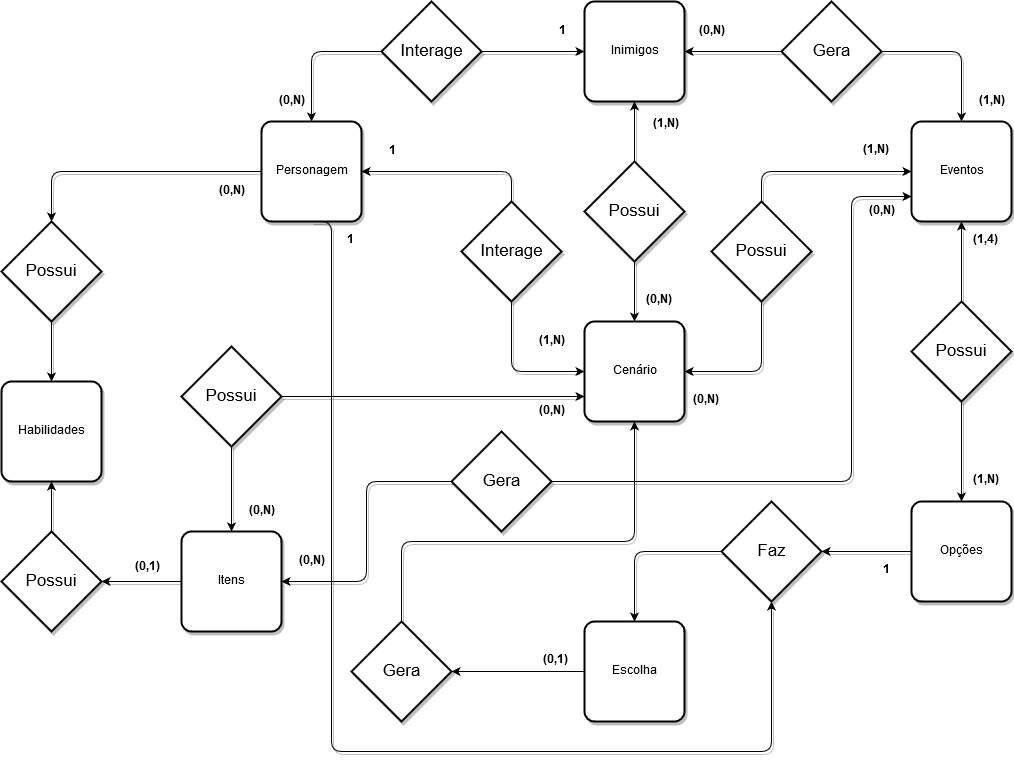

The diagram above was exported from draw.io. Its source (the exported page's mxGraphModel, read from the mxfile embedded in the PNG):
<mxGraphModel dx="2256" dy="702" grid="1" gridSize="10" guides="1" tooltips="1" connect="1" arrows="0" fold="1" page="1" pageScale="1" pageWidth="826" pageHeight="1169" background="#ffffff" math="0" shadow="0">
  <root>
    <mxCell id="0" />
    <mxCell id="1" parent="0" />
    <mxCell id="141" style="edgeStyle=orthogonalEdgeStyle;html=1;exitX=0.5;exitY=1;entryX=0.5;entryY=1;jettySize=auto;orthogonalLoop=1;rounded=1;shadow=1;comic=0;fillColor=#ffffff;strokeColor=#000000;" parent="1" source="79" target="117" edge="1">
      <mxGeometry relative="1" as="geometry">
        <Array as="points">
          <mxPoint x="110" y="230" />
          <mxPoint x="110" y="760" />
          <mxPoint x="550" y="760" />
        </Array>
      </mxGeometry>
    </mxCell>
    <mxCell id="147" style="edgeStyle=orthogonalEdgeStyle;html=1;exitX=0;exitY=0.5;entryX=0.5;entryY=0;jettySize=auto;orthogonalLoop=1;rounded=1;shadow=1;comic=0;fillColor=#ffffff;strokeColor=#000000;" parent="1" source="79" target="126" edge="1">
      <mxGeometry relative="1" as="geometry" />
    </mxCell>
    <mxCell id="79" value="Personagem" style="strokeWidth=2;rounded=1;arcSize=10;whiteSpace=wrap;html=1;align=center;comic=0;shadow=1;fillColor=#ffffff;strokeColor=#000000;" parent="1" vertex="1">
      <mxGeometry x="40" y="130" width="100" height="100" as="geometry" />
    </mxCell>
    <mxCell id="80" value="Eventos" style="strokeWidth=2;rounded=1;arcSize=10;whiteSpace=wrap;html=1;align=center;comic=0;shadow=1;fillColor=#ffffff;strokeColor=#000000;" parent="1" vertex="1">
      <mxGeometry x="690" y="130" width="100" height="100" as="geometry" />
    </mxCell>
    <mxCell id="81" value="Cenário" style="strokeWidth=2;rounded=1;arcSize=10;whiteSpace=wrap;html=1;align=center;comic=0;shadow=1;fillColor=#ffffff;strokeColor=#000000;" parent="1" vertex="1">
      <mxGeometry x="363" y="330" width="100" height="100" as="geometry" />
    </mxCell>
    <mxCell id="83" style="edgeStyle=orthogonalEdgeStyle;html=1;exitX=0.5;exitY=0;entryX=1;entryY=0.5;jettySize=auto;orthogonalLoop=1;rounded=1;shadow=1;comic=0;fillColor=#ffffff;strokeColor=#000000;" parent="1" source="82" target="79" edge="1">
      <mxGeometry relative="1" as="geometry" />
    </mxCell>
    <mxCell id="145" style="edgeStyle=orthogonalEdgeStyle;html=1;exitX=0.5;exitY=1;entryX=0;entryY=0.5;jettySize=auto;orthogonalLoop=1;rounded=1;shadow=1;comic=0;fillColor=#ffffff;strokeColor=#000000;" parent="1" source="82" target="81" edge="1">
      <mxGeometry relative="1" as="geometry" />
    </mxCell>
    <mxCell id="82" value="Interage" style="shape=rhombus;strokeWidth=2;fontSize=17;perimeter=rhombusPerimeter;whiteSpace=wrap;html=1;align=center;comic=0;shadow=1;fillColor=#ffffff;strokeColor=#000000;" parent="1" vertex="1">
      <mxGeometry x="240" y="210" width="100" height="100" as="geometry" />
    </mxCell>
    <mxCell id="86" style="edgeStyle=orthogonalEdgeStyle;html=1;exitX=0.5;exitY=1;entryX=1;entryY=0.5;jettySize=auto;orthogonalLoop=1;rounded=1;shadow=1;comic=0;fillColor=#ffffff;strokeColor=#000000;" parent="1" source="85" target="81" edge="1">
      <mxGeometry relative="1" as="geometry" />
    </mxCell>
    <mxCell id="87" style="edgeStyle=orthogonalEdgeStyle;html=1;exitX=0.5;exitY=0;entryX=0;entryY=0.5;jettySize=auto;orthogonalLoop=1;rounded=1;shadow=1;comic=0;fillColor=#ffffff;strokeColor=#000000;" parent="1" source="85" target="80" edge="1">
      <mxGeometry relative="1" as="geometry" />
    </mxCell>
    <mxCell id="85" value="Possui" style="shape=rhombus;strokeWidth=2;fontSize=17;perimeter=rhombusPerimeter;whiteSpace=wrap;html=1;align=center;comic=0;shadow=1;fillColor=#ffffff;strokeColor=#000000;" parent="1" vertex="1">
      <mxGeometry x="490" y="210" width="100" height="100" as="geometry" />
    </mxCell>
    <mxCell id="88" value="Inimigos" style="strokeWidth=2;rounded=1;arcSize=10;whiteSpace=wrap;html=1;align=center;comic=0;shadow=1;fillColor=#ffffff;strokeColor=#000000;" parent="1" vertex="1">
      <mxGeometry x="363" y="10" width="100" height="100" as="geometry" />
    </mxCell>
    <mxCell id="91" value="" style="edgeStyle=orthogonalEdgeStyle;html=1;jettySize=auto;orthogonalLoop=1;rounded=1;shadow=1;comic=0;fillColor=#ffffff;strokeColor=#000000;" parent="1" source="89" target="81" edge="1">
      <mxGeometry relative="1" as="geometry" />
    </mxCell>
    <mxCell id="143" style="edgeStyle=orthogonalEdgeStyle;html=1;exitX=0.5;exitY=0;entryX=0.5;entryY=1;jettySize=auto;orthogonalLoop=1;rounded=1;shadow=1;comic=0;fillColor=#ffffff;strokeColor=#000000;" parent="1" source="89" target="88" edge="1">
      <mxGeometry relative="1" as="geometry" />
    </mxCell>
    <mxCell id="89" value="Possui" style="shape=rhombus;strokeWidth=2;fontSize=17;perimeter=rhombusPerimeter;whiteSpace=wrap;html=1;align=center;comic=0;shadow=1;fillColor=#ffffff;strokeColor=#000000;" parent="1" vertex="1">
      <mxGeometry x="363" y="170" width="100" height="100" as="geometry" />
    </mxCell>
    <mxCell id="94" style="edgeStyle=orthogonalEdgeStyle;html=1;exitX=1;exitY=0.5;entryX=0;entryY=0.5;jettySize=auto;orthogonalLoop=1;rounded=1;shadow=1;comic=0;fillColor=#ffffff;strokeColor=#000000;" parent="1" source="92" target="88" edge="1">
      <mxGeometry relative="1" as="geometry" />
    </mxCell>
    <mxCell id="149" style="edgeStyle=orthogonalEdgeStyle;html=1;exitX=0;exitY=0.5;entryX=0.5;entryY=0;jettySize=auto;orthogonalLoop=1;rounded=1;shadow=1;comic=0;fillColor=#ffffff;strokeColor=#000000;" parent="1" source="92" target="79" edge="1">
      <mxGeometry relative="1" as="geometry" />
    </mxCell>
    <mxCell id="92" value="Interage" style="shape=rhombus;strokeWidth=2;fontSize=17;perimeter=rhombusPerimeter;whiteSpace=wrap;html=1;align=center;comic=0;shadow=1;fillColor=#ffffff;strokeColor=#000000;" parent="1" vertex="1">
      <mxGeometry x="160" y="10" width="100" height="100" as="geometry" />
    </mxCell>
    <mxCell id="98" style="edgeStyle=orthogonalEdgeStyle;html=1;exitX=0;exitY=0.5;entryX=1;entryY=0.5;jettySize=auto;orthogonalLoop=1;rounded=1;shadow=1;comic=0;fillColor=#ffffff;strokeColor=#000000;" parent="1" source="95" target="88" edge="1">
      <mxGeometry relative="1" as="geometry" />
    </mxCell>
    <mxCell id="99" style="edgeStyle=orthogonalEdgeStyle;html=1;exitX=1;exitY=0.5;entryX=0.5;entryY=0;jettySize=auto;orthogonalLoop=1;rounded=1;shadow=1;comic=0;fillColor=#ffffff;strokeColor=#000000;" parent="1" source="95" target="80" edge="1">
      <mxGeometry relative="1" as="geometry" />
    </mxCell>
    <mxCell id="95" value="Gera" style="shape=rhombus;strokeWidth=2;fontSize=17;perimeter=rhombusPerimeter;whiteSpace=wrap;html=1;align=center;comic=0;shadow=1;fillColor=#ffffff;strokeColor=#000000;" parent="1" vertex="1">
      <mxGeometry x="560" y="10" width="100" height="100" as="geometry" />
    </mxCell>
    <mxCell id="104" style="edgeStyle=orthogonalEdgeStyle;html=1;exitX=0.5;exitY=1;entryX=0.5;entryY=0;jettySize=auto;orthogonalLoop=1;rounded=1;shadow=1;comic=0;fillColor=#ffffff;strokeColor=#000000;" parent="1" source="100" target="101" edge="1">
      <mxGeometry relative="1" as="geometry" />
    </mxCell>
    <mxCell id="105" style="edgeStyle=orthogonalEdgeStyle;html=1;exitX=0.5;exitY=0;entryX=0.5;entryY=1;jettySize=auto;orthogonalLoop=1;rounded=1;shadow=1;comic=0;fillColor=#ffffff;strokeColor=#000000;" parent="1" source="100" target="80" edge="1">
      <mxGeometry relative="1" as="geometry" />
    </mxCell>
    <mxCell id="100" value="Possui" style="shape=rhombus;strokeWidth=2;fontSize=17;perimeter=rhombusPerimeter;whiteSpace=wrap;html=1;align=center;comic=0;shadow=1;fillColor=#ffffff;strokeColor=#000000;" parent="1" vertex="1">
      <mxGeometry x="690" y="310" width="100" height="100" as="geometry" />
    </mxCell>
    <mxCell id="140" style="edgeStyle=orthogonalEdgeStyle;html=1;exitX=0;exitY=0.5;entryX=1;entryY=0.5;jettySize=auto;orthogonalLoop=1;rounded=1;shadow=1;comic=0;fillColor=#ffffff;strokeColor=#000000;" parent="1" source="101" target="117" edge="1">
      <mxGeometry relative="1" as="geometry" />
    </mxCell>
    <mxCell id="101" value="Opções" style="strokeWidth=2;rounded=1;arcSize=10;whiteSpace=wrap;html=1;align=center;comic=0;shadow=1;fillColor=#ffffff;strokeColor=#000000;" parent="1" vertex="1">
      <mxGeometry x="690" y="510" width="100" height="100" as="geometry" />
    </mxCell>
    <mxCell id="150" style="edgeStyle=orthogonalEdgeStyle;rounded=0;html=1;exitX=1;exitY=0.5;entryX=1;entryY=0.5;jettySize=auto;orthogonalLoop=1;comic=0;fillColor=#ffffff;strokeColor=#000000;" parent="1" source="107" target="114" edge="1">
      <mxGeometry relative="1" as="geometry" />
    </mxCell>
    <mxCell id="107" value="Escolha" style="strokeWidth=2;rounded=1;arcSize=10;whiteSpace=wrap;html=1;align=center;direction=west;comic=0;shadow=1;fillColor=#ffffff;strokeColor=#000000;" parent="1" vertex="1">
      <mxGeometry x="363" y="630" width="100" height="100" as="geometry" />
    </mxCell>
    <mxCell id="115" style="edgeStyle=orthogonalEdgeStyle;html=1;exitX=0.5;exitY=0;entryX=0.5;entryY=1;jettySize=auto;orthogonalLoop=1;rounded=1;shadow=1;comic=0;fillColor=#ffffff;strokeColor=#000000;" parent="1" source="114" target="81" edge="1">
      <mxGeometry relative="1" as="geometry">
        <Array as="points">
          <mxPoint x="180" y="550" />
          <mxPoint x="413" y="550" />
        </Array>
      </mxGeometry>
    </mxCell>
    <mxCell id="114" value="Gera" style="shape=rhombus;strokeWidth=2;fontSize=17;perimeter=rhombusPerimeter;whiteSpace=wrap;html=1;align=center;comic=0;shadow=1;fillColor=#ffffff;strokeColor=#000000;" parent="1" vertex="1">
      <mxGeometry x="130" y="630" width="100" height="100" as="geometry" />
    </mxCell>
    <mxCell id="120" style="edgeStyle=orthogonalEdgeStyle;html=1;exitX=0;exitY=0.5;entryX=0.5;entryY=1;jettySize=auto;orthogonalLoop=1;rounded=1;shadow=1;comic=0;fillColor=#ffffff;strokeColor=#000000;" parent="1" source="117" target="107" edge="1">
      <mxGeometry relative="1" as="geometry" />
    </mxCell>
    <mxCell id="117" value="Faz" style="shape=rhombus;strokeWidth=2;fontSize=17;perimeter=rhombusPerimeter;whiteSpace=wrap;html=1;align=center;comic=0;shadow=1;fillColor=#ffffff;strokeColor=#000000;" parent="1" vertex="1">
      <mxGeometry x="500" y="510" width="100" height="100" as="geometry" />
    </mxCell>
    <mxCell id="148" style="edgeStyle=orthogonalEdgeStyle;html=1;exitX=0;exitY=0.5;entryX=1;entryY=0.5;jettySize=auto;orthogonalLoop=1;rounded=1;shadow=1;comic=0;fillColor=#ffffff;strokeColor=#000000;" parent="1" source="124" target="127" edge="1">
      <mxGeometry relative="1" as="geometry" />
    </mxCell>
    <mxCell id="124" value="Itens" style="strokeWidth=2;rounded=1;arcSize=10;whiteSpace=wrap;html=1;align=center;comic=0;shadow=1;fillColor=#ffffff;strokeColor=#000000;" parent="1" vertex="1">
      <mxGeometry x="-40" y="540" width="100" height="100" as="geometry" />
    </mxCell>
    <mxCell id="125" value="Habilidades" style="strokeWidth=2;rounded=1;arcSize=10;whiteSpace=wrap;html=1;align=center;comic=0;shadow=1;fillColor=#ffffff;strokeColor=#000000;" parent="1" vertex="1">
      <mxGeometry x="-220" y="390" width="100" height="100" as="geometry" />
    </mxCell>
    <mxCell id="146" style="edgeStyle=orthogonalEdgeStyle;html=1;exitX=0.5;exitY=1;entryX=0.5;entryY=0;jettySize=auto;orthogonalLoop=1;rounded=1;shadow=1;comic=0;fillColor=#ffffff;strokeColor=#000000;" parent="1" source="126" target="125" edge="1">
      <mxGeometry relative="1" as="geometry" />
    </mxCell>
    <mxCell id="126" value="Possui" style="shape=rhombus;strokeWidth=2;fontSize=17;perimeter=rhombusPerimeter;whiteSpace=wrap;html=1;align=center;comic=0;shadow=1;fillColor=#ffffff;strokeColor=#000000;" parent="1" vertex="1">
      <mxGeometry x="-220" y="230" width="100" height="100" as="geometry" />
    </mxCell>
    <mxCell id="133" style="edgeStyle=orthogonalEdgeStyle;html=1;exitX=0.5;exitY=0;entryX=0.5;entryY=1;jettySize=auto;orthogonalLoop=1;rounded=1;shadow=1;comic=0;fillColor=#ffffff;strokeColor=#000000;" parent="1" source="127" target="125" edge="1">
      <mxGeometry relative="1" as="geometry" />
    </mxCell>
    <mxCell id="127" value="Possui" style="shape=rhombus;strokeWidth=2;fontSize=17;perimeter=rhombusPerimeter;whiteSpace=wrap;html=1;align=center;comic=0;shadow=1;fillColor=#ffffff;strokeColor=#000000;" parent="1" vertex="1">
      <mxGeometry x="-220" y="540" width="100" height="100" as="geometry" />
    </mxCell>
    <mxCell id="134" style="edgeStyle=orthogonalEdgeStyle;html=1;exitX=0.5;exitY=1;entryX=0.5;entryY=0;jettySize=auto;orthogonalLoop=1;rounded=1;shadow=1;comic=0;fillColor=#ffffff;strokeColor=#000000;" parent="1" source="132" target="124" edge="1">
      <mxGeometry relative="1" as="geometry" />
    </mxCell>
    <mxCell id="136" style="edgeStyle=orthogonalEdgeStyle;html=1;exitX=1;exitY=0.5;entryX=0;entryY=0.75;jettySize=auto;orthogonalLoop=1;rounded=1;shadow=1;comic=0;fillColor=#ffffff;strokeColor=#000000;" parent="1" source="132" target="81" edge="1">
      <mxGeometry relative="1" as="geometry" />
    </mxCell>
    <mxCell id="132" value="Possui" style="shape=rhombus;strokeWidth=2;fontSize=17;perimeter=rhombusPerimeter;whiteSpace=wrap;html=1;align=center;comic=0;shadow=1;fillColor=#ffffff;strokeColor=#000000;" parent="1" vertex="1">
      <mxGeometry x="-40" y="355" width="100" height="100" as="geometry" />
    </mxCell>
    <mxCell id="138" style="edgeStyle=orthogonalEdgeStyle;html=1;exitX=0;exitY=0.5;entryX=1;entryY=0.5;jettySize=auto;orthogonalLoop=1;rounded=1;shadow=1;comic=0;fillColor=#ffffff;strokeColor=#000000;" parent="1" source="137" target="124" edge="1">
      <mxGeometry relative="1" as="geometry" />
    </mxCell>
    <mxCell id="139" style="edgeStyle=orthogonalEdgeStyle;html=1;exitX=1;exitY=0.5;entryX=0;entryY=0.75;jettySize=auto;orthogonalLoop=1;rounded=1;shadow=1;comic=0;fillColor=#ffffff;strokeColor=#000000;" parent="1" source="137" target="80" edge="1">
      <mxGeometry relative="1" as="geometry">
        <Array as="points">
          <mxPoint x="630" y="490" />
          <mxPoint x="630" y="205" />
        </Array>
      </mxGeometry>
    </mxCell>
    <mxCell id="137" value="Gera" style="shape=rhombus;strokeWidth=2;fontSize=17;perimeter=rhombusPerimeter;whiteSpace=wrap;html=1;align=center;comic=0;shadow=1;fillColor=#ffffff;strokeColor=#000000;" parent="1" vertex="1">
      <mxGeometry x="230" y="440" width="100" height="100" as="geometry" />
    </mxCell>
    <mxCell id="154" value="&lt;b&gt;(0,N)&lt;/b&gt;" style="text;html=1;strokeColor=none;fillColor=none;align=center;verticalAlign=middle;whiteSpace=wrap;shadow=1;comic=1;" parent="1" vertex="1">
      <mxGeometry x="50" y="100" width="40" height="20" as="geometry" />
    </mxCell>
    <mxCell id="155" value="&lt;b&gt;1&lt;/b&gt;" style="text;html=1;strokeColor=none;fillColor=none;align=center;verticalAlign=middle;whiteSpace=wrap;shadow=1;comic=1;" parent="1" vertex="1">
      <mxGeometry x="320" y="30" width="40" height="20" as="geometry" />
    </mxCell>
    <mxCell id="156" value="&lt;b&gt;(0,N)&lt;/b&gt;" style="text;html=1;strokeColor=none;fillColor=none;align=center;verticalAlign=middle;whiteSpace=wrap;shadow=1;comic=1;" parent="1" vertex="1">
      <mxGeometry x="470" y="30" width="40" height="20" as="geometry" />
    </mxCell>
    <mxCell id="157" value="&lt;b&gt;(1,N)&lt;/b&gt;" style="text;html=1;strokeColor=none;fillColor=none;align=center;verticalAlign=middle;whiteSpace=wrap;shadow=1;comic=1;" parent="1" vertex="1">
      <mxGeometry x="750" y="100" width="40" height="20" as="geometry" />
    </mxCell>
    <mxCell id="158" value="&lt;b&gt;1&lt;/b&gt;" style="text;html=1;strokeColor=none;fillColor=none;align=center;verticalAlign=middle;whiteSpace=wrap;shadow=1;comic=1;" parent="1" vertex="1">
      <mxGeometry x="150" y="150" width="40" height="20" as="geometry" />
    </mxCell>
    <mxCell id="159" value="&lt;b&gt;(1,N)&lt;/b&gt;" style="text;html=1;strokeColor=none;fillColor=none;align=center;verticalAlign=middle;whiteSpace=wrap;shadow=1;comic=1;" parent="1" vertex="1">
      <mxGeometry x="310" y="340" width="40" height="20" as="geometry" />
    </mxCell>
    <mxCell id="160" value="&lt;b&gt;(1,N)&lt;/b&gt;" style="text;html=1;" parent="1" vertex="1">
      <mxGeometry x="430" y="120" width="50" height="30" as="geometry" />
    </mxCell>
    <mxCell id="161" value="&lt;b&gt;(0,N)&lt;/b&gt;" style="text;html=1;resizable=0;points=[];autosize=1;align=left;verticalAlign=top;spacingTop=-4;" parent="1" vertex="1">
      <mxGeometry x="423" y="300" width="40" height="20" as="geometry" />
    </mxCell>
    <mxCell id="163" value="&lt;b&gt;(0,N)&lt;/b&gt;" style="text;html=1;resizable=0;points=[];autosize=1;align=left;verticalAlign=top;spacingTop=-4;" parent="1" vertex="1">
      <mxGeometry x="470" y="400" width="40" height="20" as="geometry" />
    </mxCell>
    <mxCell id="165" value="&lt;b&gt;(1,N)&lt;/b&gt;" style="text;html=1;resizable=0;points=[];autosize=1;align=left;verticalAlign=top;spacingTop=-4;" parent="1" vertex="1">
      <mxGeometry x="640" y="150" width="40" height="20" as="geometry" />
    </mxCell>
    <mxCell id="168" value="&lt;b&gt;1&lt;/b&gt;" style="text;html=1;resizable=0;points=[];autosize=1;align=left;verticalAlign=top;spacingTop=-4;" parent="1" vertex="1">
      <mxGeometry x="124" y="240" width="20" height="20" as="geometry" />
    </mxCell>
    <mxCell id="170" value="&lt;b&gt;1&lt;/b&gt;" style="text;html=1;resizable=0;points=[];autosize=1;align=left;verticalAlign=top;spacingTop=-4;" parent="1" vertex="1">
      <mxGeometry x="660" y="570" width="20" height="20" as="geometry" />
    </mxCell>
    <mxCell id="171" value="&lt;b&gt;(1,N)&lt;/b&gt;" style="text;html=1;resizable=0;points=[];autosize=1;align=left;verticalAlign=top;spacingTop=-4;" parent="1" vertex="1">
      <mxGeometry x="750" y="480" width="40" height="20" as="geometry" />
    </mxCell>
    <mxCell id="173" value="&lt;b&gt;(1,4)&lt;/b&gt;" style="text;html=1;resizable=0;points=[];autosize=1;align=left;verticalAlign=top;spacingTop=-4;" parent="1" vertex="1">
      <mxGeometry x="750" y="240" width="40" height="20" as="geometry" />
    </mxCell>
    <mxCell id="175" value="&lt;b&gt;(0,1)&lt;/b&gt;" style="text;html=1;resizable=0;points=[];autosize=1;align=left;verticalAlign=top;spacingTop=-4;" parent="1" vertex="1">
      <mxGeometry x="320" y="660" width="40" height="20" as="geometry" />
    </mxCell>
    <mxCell id="176" value="&lt;b&gt;(0,N)&lt;/b&gt;" style="text;html=1;strokeColor=none;fillColor=none;align=center;verticalAlign=middle;whiteSpace=wrap;shadow=1;comic=1;" parent="1" vertex="1">
      <mxGeometry x="70" y="560" width="40" height="20" as="geometry" />
    </mxCell>
    <mxCell id="177" value="&lt;b&gt;(0,N)&lt;/b&gt;" style="text;html=1;strokeColor=none;fillColor=none;align=center;verticalAlign=middle;whiteSpace=wrap;shadow=1;comic=1;" parent="1" vertex="1">
      <mxGeometry x="640" y="210" width="40" height="20" as="geometry" />
    </mxCell>
    <mxCell id="178" value="&lt;b&gt;(0,N)&lt;/b&gt;" style="text;html=1;strokeColor=none;fillColor=none;align=center;verticalAlign=middle;whiteSpace=wrap;shadow=1;comic=1;" parent="1" vertex="1">
      <mxGeometry x="20" y="510" width="40" height="20" as="geometry" />
    </mxCell>
    <mxCell id="179" value="&lt;b&gt;(0,N)&lt;/b&gt;" style="text;html=1;strokeColor=none;fillColor=none;align=center;verticalAlign=middle;whiteSpace=wrap;shadow=1;comic=1;" parent="1" vertex="1">
      <mxGeometry x="310" y="410" width="40" height="20" as="geometry" />
    </mxCell>
    <mxCell id="180" value="&lt;b&gt;(0,N)&lt;/b&gt;" style="text;html=1;strokeColor=none;fillColor=none;align=center;verticalAlign=middle;whiteSpace=wrap;shadow=1;comic=1;" parent="1" vertex="1">
      <mxGeometry x="-10" y="190" width="40" height="20" as="geometry" />
    </mxCell>
    <mxCell id="181" value="&lt;b&gt;(0,1)&lt;/b&gt;" style="text;html=1;resizable=0;points=[];autosize=1;align=left;verticalAlign=top;spacingTop=-4;" parent="1" vertex="1">
      <mxGeometry x="-88" y="567" width="40" height="20" as="geometry" />
    </mxCell>
  </root>
</mxGraphModel>